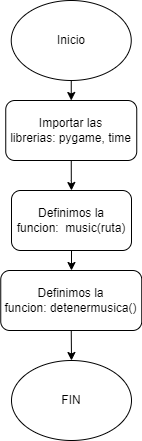

The diagram above was exported from draw.io. Its source (the exported page's mxGraphModel, read from the mxfile embedded in the PNG):
<mxGraphModel dx="438" dy="515" grid="1" gridSize="10" guides="1" tooltips="1" connect="1" arrows="1" fold="1" page="1" pageScale="1" pageWidth="850" pageHeight="1100" math="0" shadow="0">
  <root>
    <mxCell id="0" />
    <mxCell id="1" parent="0" />
    <mxCell id="gUh5TA9iEITUQ7nOX6h2-572" style="edgeStyle=orthogonalEdgeStyle;rounded=0;orthogonalLoop=1;jettySize=auto;html=1;exitX=0.5;exitY=1;exitDx=0;exitDy=0;entryX=0.5;entryY=0;entryDx=0;entryDy=0;" edge="1" parent="1" source="gUh5TA9iEITUQ7nOX6h2-1" target="gUh5TA9iEITUQ7nOX6h2-571">
      <mxGeometry relative="1" as="geometry" />
    </mxCell>
    <mxCell id="gUh5TA9iEITUQ7nOX6h2-1" value="Inicio" style="ellipse;whiteSpace=wrap;html=1;" vertex="1" parent="1">
      <mxGeometry x="498.75" y="100" width="120" height="80" as="geometry" />
    </mxCell>
    <mxCell id="gUh5TA9iEITUQ7nOX6h2-84" style="edgeStyle=orthogonalEdgeStyle;rounded=0;orthogonalLoop=1;jettySize=auto;html=1;exitX=0.5;exitY=1;exitDx=0;exitDy=0;entryX=0;entryY=0.5;entryDx=0;entryDy=0;" edge="1" parent="1" source="gUh5TA9iEITUQ7nOX6h2-81">
      <mxGeometry relative="1" as="geometry">
        <mxPoint x="105" y="390" as="targetPoint" />
        <Array as="points">
          <mxPoint x="200" y="680" />
          <mxPoint x="40" y="680" />
          <mxPoint x="40" y="390" />
        </Array>
      </mxGeometry>
    </mxCell>
    <mxCell id="gUh5TA9iEITUQ7nOX6h2-576" style="edgeStyle=orthogonalEdgeStyle;rounded=0;orthogonalLoop=1;jettySize=auto;html=1;exitX=0.5;exitY=1;exitDx=0;exitDy=0;" edge="1" parent="1" source="gUh5TA9iEITUQ7nOX6h2-571" target="gUh5TA9iEITUQ7nOX6h2-573">
      <mxGeometry relative="1" as="geometry" />
    </mxCell>
    <mxCell id="gUh5TA9iEITUQ7nOX6h2-571" value="Importar las librerias:&amp;nbsp;pygame,&amp;nbsp;time" style="rounded=1;whiteSpace=wrap;html=1;" vertex="1" parent="1">
      <mxGeometry x="493.25" y="200" width="131" height="60" as="geometry" />
    </mxCell>
    <mxCell id="gUh5TA9iEITUQ7nOX6h2-577" style="edgeStyle=orthogonalEdgeStyle;rounded=0;orthogonalLoop=1;jettySize=auto;html=1;exitX=0.5;exitY=1;exitDx=0;exitDy=0;" edge="1" parent="1" source="gUh5TA9iEITUQ7nOX6h2-573" target="gUh5TA9iEITUQ7nOX6h2-574">
      <mxGeometry relative="1" as="geometry" />
    </mxCell>
    <mxCell id="gUh5TA9iEITUQ7nOX6h2-573" value="Definimos la funcion:&amp;nbsp;&amp;nbsp;music(ruta)" style="rounded=1;whiteSpace=wrap;html=1;" vertex="1" parent="1">
      <mxGeometry x="499" y="290" width="120" height="60" as="geometry" />
    </mxCell>
    <mxCell id="gUh5TA9iEITUQ7nOX6h2-578" style="edgeStyle=orthogonalEdgeStyle;rounded=0;orthogonalLoop=1;jettySize=auto;html=1;exitX=0.5;exitY=1;exitDx=0;exitDy=0;entryX=0.5;entryY=0;entryDx=0;entryDy=0;" edge="1" parent="1" source="gUh5TA9iEITUQ7nOX6h2-574" target="gUh5TA9iEITUQ7nOX6h2-575">
      <mxGeometry relative="1" as="geometry" />
    </mxCell>
    <mxCell id="gUh5TA9iEITUQ7nOX6h2-574" value="Definimos la funcion:&amp;nbsp;detenermusica()" style="rounded=1;whiteSpace=wrap;html=1;" vertex="1" parent="1">
      <mxGeometry x="488.25" y="370" width="141" height="60" as="geometry" />
    </mxCell>
    <mxCell id="gUh5TA9iEITUQ7nOX6h2-575" value="FIN" style="ellipse;whiteSpace=wrap;html=1;" vertex="1" parent="1">
      <mxGeometry x="499" y="460" width="120" height="80" as="geometry" />
    </mxCell>
  </root>
</mxGraphModel>